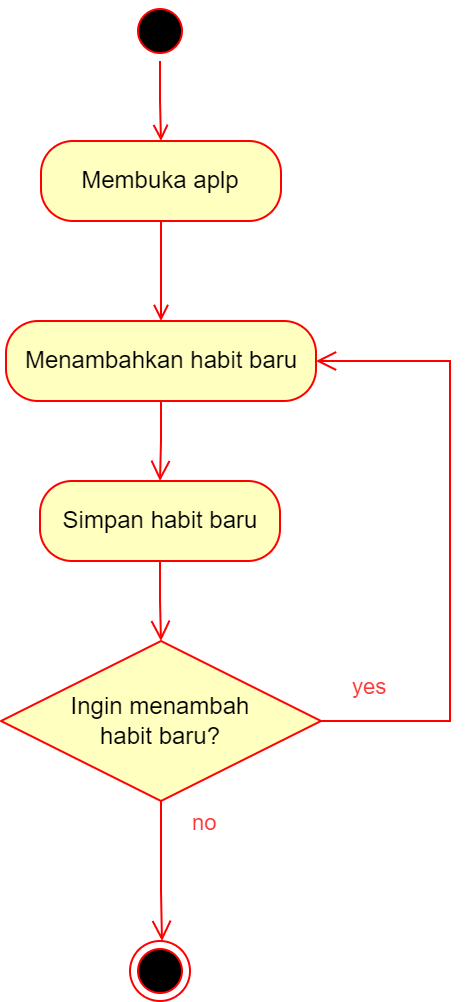

The diagram above was exported from draw.io. Its source (the exported page's mxGraphModel, read from the mxfile embedded in the PNG):
<mxGraphModel dx="1422" dy="729" grid="1" gridSize="10" guides="1" tooltips="1" connect="1" arrows="1" fold="1" page="1" pageScale="1" pageWidth="850" pageHeight="1400" math="0" shadow="0">
  <root>
    <mxCell id="0" />
    <mxCell id="1" parent="0" />
    <mxCell id="wrCHQjlNosq8Xfd-DgKK-27" value="" style="edgeStyle=orthogonalEdgeStyle;rounded=0;orthogonalLoop=1;jettySize=auto;html=1;labelBackgroundColor=default;labelBorderColor=none;strokeColor=#FF0000;fontColor=#000000;endArrow=open;endFill=0;" parent="1" source="wrCHQjlNosq8Xfd-DgKK-1" target="wrCHQjlNosq8Xfd-DgKK-3" edge="1">
      <mxGeometry relative="1" as="geometry" />
    </mxCell>
    <mxCell id="wrCHQjlNosq8Xfd-DgKK-1" value="" style="ellipse;html=1;shape=startState;fillColor=#000000;strokeColor=#ff0000;" parent="1" vertex="1">
      <mxGeometry x="377.5" y="90" width="30" height="30" as="geometry" />
    </mxCell>
    <mxCell id="wrCHQjlNosq8Xfd-DgKK-5" value="Menambahkan habit baru" style="rounded=1;whiteSpace=wrap;html=1;arcSize=40;fontColor=#000000;fillColor=#ffffc0;strokeColor=#ff0000;spacingLeft=2;spacingBottom=2;spacingRight=2;spacingTop=2;" parent="1" vertex="1">
      <mxGeometry x="315.5" y="250" width="155" height="40" as="geometry" />
    </mxCell>
    <mxCell id="wrCHQjlNosq8Xfd-DgKK-6" value="" style="edgeStyle=orthogonalEdgeStyle;html=1;verticalAlign=bottom;endArrow=open;endSize=8;strokeColor=#ff0000;rounded=0;entryX=0.5;entryY=0;entryDx=0;entryDy=0;" parent="1" source="wrCHQjlNosq8Xfd-DgKK-5" target="wrCHQjlNosq8Xfd-DgKK-20" edge="1">
      <mxGeometry relative="1" as="geometry">
        <mxPoint x="392.5" y="310" as="targetPoint" />
      </mxGeometry>
    </mxCell>
    <mxCell id="wrCHQjlNosq8Xfd-DgKK-9" style="edgeStyle=orthogonalEdgeStyle;rounded=0;orthogonalLoop=1;jettySize=auto;html=1;exitX=0.5;exitY=1;exitDx=0;exitDy=0;entryX=0.5;entryY=0;entryDx=0;entryDy=0;labelBackgroundColor=default;labelBorderColor=none;fontColor=#FF3333;fillColor=#f8cecc;strokeColor=#FF0000;endArrow=open;endFill=0;" parent="1" source="wrCHQjlNosq8Xfd-DgKK-3" target="wrCHQjlNosq8Xfd-DgKK-5" edge="1">
      <mxGeometry relative="1" as="geometry" />
    </mxCell>
    <mxCell id="wrCHQjlNosq8Xfd-DgKK-3" value="Membuka aplp" style="rounded=1;whiteSpace=wrap;html=1;arcSize=40;fontColor=#000000;fillColor=#ffffc0;strokeColor=#ff0000;" parent="1" vertex="1">
      <mxGeometry x="333" y="160" width="120" height="40" as="geometry" />
    </mxCell>
    <mxCell id="wrCHQjlNosq8Xfd-DgKK-20" value="Simpan habit baru" style="rounded=1;whiteSpace=wrap;html=1;arcSize=40;fontColor=#000000;fillColor=#ffffc0;strokeColor=#ff0000;" parent="1" vertex="1">
      <mxGeometry x="332.5" y="330" width="120" height="40" as="geometry" />
    </mxCell>
    <mxCell id="wrCHQjlNosq8Xfd-DgKK-21" value="" style="edgeStyle=orthogonalEdgeStyle;html=1;verticalAlign=bottom;endArrow=open;endSize=8;strokeColor=#ff0000;rounded=0;labelBackgroundColor=default;labelBorderColor=none;fontColor=#FF3333;" parent="1" source="wrCHQjlNosq8Xfd-DgKK-20" edge="1">
      <mxGeometry relative="1" as="geometry">
        <mxPoint x="393" y="410" as="targetPoint" />
      </mxGeometry>
    </mxCell>
    <mxCell id="wrCHQjlNosq8Xfd-DgKK-22" value="&lt;font color=&quot;#000000&quot;&gt;Ingin menambah habit baru?&lt;/font&gt;" style="rhombus;whiteSpace=wrap;html=1;fillColor=#ffffc0;strokeColor=#ff0000;fontColor=#FF3333;spacingLeft=25;spacingRight=25;" parent="1" vertex="1">
      <mxGeometry x="313" y="410" width="160" height="80" as="geometry" />
    </mxCell>
    <mxCell id="wrCHQjlNosq8Xfd-DgKK-23" value="no" style="edgeStyle=orthogonalEdgeStyle;html=1;align=left;verticalAlign=bottom;endArrow=open;endSize=8;strokeColor=#ff0000;rounded=0;labelBackgroundColor=default;labelBorderColor=none;fontColor=#FF3333;entryX=1;entryY=0.5;entryDx=0;entryDy=0;" parent="1" source="wrCHQjlNosq8Xfd-DgKK-22" target="wrCHQjlNosq8Xfd-DgKK-5" edge="1">
      <mxGeometry x="-1" y="-89" relative="1" as="geometry">
        <mxPoint x="547.5" y="450" as="targetPoint" />
        <Array as="points">
          <mxPoint x="537.5" y="450" />
          <mxPoint x="537.5" y="270" />
        </Array>
        <mxPoint x="-66" y="-29" as="offset" />
      </mxGeometry>
    </mxCell>
    <mxCell id="wrCHQjlNosq8Xfd-DgKK-24" value="yes" style="edgeStyle=orthogonalEdgeStyle;html=1;align=left;verticalAlign=top;endArrow=open;endSize=8;strokeColor=#ff0000;rounded=0;labelBackgroundColor=default;labelBorderColor=none;fontColor=#FF3333;" parent="1" source="wrCHQjlNosq8Xfd-DgKK-22" edge="1">
      <mxGeometry x="-1" y="118" relative="1" as="geometry">
        <mxPoint x="393.5" y="560" as="targetPoint" />
        <Array as="points">
          <mxPoint x="393.5" y="535" />
          <mxPoint x="393.5" y="580" />
        </Array>
        <mxPoint x="-24" y="-70" as="offset" />
      </mxGeometry>
    </mxCell>
    <mxCell id="wrCHQjlNosq8Xfd-DgKK-30" value="" style="ellipse;html=1;shape=endState;fillColor=#000000;strokeColor=#ff0000;fontColor=#000000;" parent="1" vertex="1">
      <mxGeometry x="377.5" y="560" width="30" height="30" as="geometry" />
    </mxCell>
  </root>
</mxGraphModel>